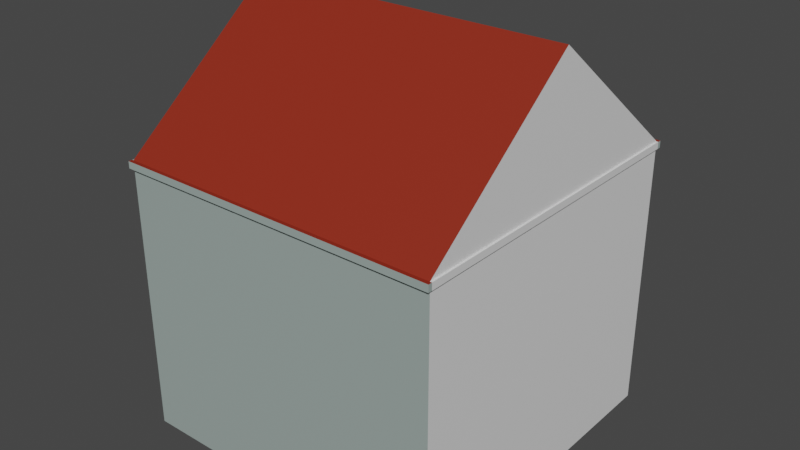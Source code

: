 # Source: standalone_house.blend  (saved by Blender 3.4.6; exported with 4.5.12 LTS)
import bpy
from mathutils import Matrix  # noqa: F401  (used for matrix-valued properties, if any)

bpy.ops.wm.read_factory_settings(use_empty=True)
scene = bpy.context.scene
scene.name = 'Scene'

# ---- collections
col_collection = bpy.data.collections.new('Collection'); scene.collection.children.link(col_collection)

# ---- materials (node trees are filled in below, after node groups)
mat_material = bpy.data.materials.new('Material')
mat_material.alpha_threshold = 0.0
mat_material.use_transparent_shadow = False
mat_material.roughness = 0.5
mat_material.line_color = (0.0, 0.0, 0.0, 1.0)
mat_material_001 = bpy.data.materials.new('Material.001')
mat_material_001.use_transparent_shadow = False
mat_material_002 = bpy.data.materials.new('Material.002')
mat_material_002.use_transparent_shadow = False
mat_material_003 = bpy.data.materials.new('Material.003')
mat_material_003.use_transparent_shadow = False
mat_material_004 = bpy.data.materials.new('Material.004')
mat_material_004.use_transparent_shadow = False

# ---- material node trees
mat_material.use_nodes = True; mat_material.node_tree.nodes.clear()
_N = mat_material.node_tree.nodes; _L = mat_material.node_tree.links
n0 = _N.new('ShaderNodeOutputMaterial'); n0.name = 'Material Output'; n0.location = (300, 300)
n1 = _N.new('ShaderNodeBsdfPrincipled'); n1.name = 'Principled BSDF'; n1.location = (10, 300)
n1.distribution = 'GGX'
n1.subsurface_method = 'RANDOM_WALK_SKIN'
n1.inputs[0].default_value = (0.3309, 0.402, 0.3793, 1.0)
n1.inputs[3].default_value = 1.45
n1.inputs[27].default_value = (0.0, 0.0, 0.0, 1.0)
n1.inputs[28].default_value = 1.0
_L.new(n1.outputs[0], n0.inputs[0])
n0.is_active_output = True
mat_material_001.use_nodes = True; mat_material_001.node_tree.nodes.clear()
_N = mat_material_001.node_tree.nodes; _L = mat_material_001.node_tree.links
n0 = _N.new('ShaderNodeBsdfPrincipled'); n0.name = 'Principled BSDF'; n0.location = (10, 300)
n0.distribution = 'GGX'
n0.subsurface_method = 'RANDOM_WALK_SKIN'
n0.inputs[0].default_value = (0.2532, 0.7309, 1.0, 1.0)
n0.inputs[1].default_value = 0.5827
n0.inputs[3].default_value = 1.45
n0.inputs[27].default_value = (0.0, 0.0, 0.0, 1.0)
n0.inputs[28].default_value = 1.0
n1 = _N.new('ShaderNodeOutputMaterial'); n1.name = 'Material Output'; n1.location = (300, 300)
_L.new(n0.outputs[0], n1.inputs[0])
n1.is_active_output = True
mat_material_002.use_nodes = True; mat_material_002.node_tree.nodes.clear()
_N = mat_material_002.node_tree.nodes; _L = mat_material_002.node_tree.links
n0 = _N.new('ShaderNodeBsdfPrincipled'); n0.name = 'Principled BSDF'; n0.location = (10, 300)
n0.distribution = 'GGX'
n0.subsurface_method = 'RANDOM_WALK_SKIN'
n0.inputs[0].default_value = (0.04696, 0.01117, 0.002974, 1.0)
n0.inputs[3].default_value = 1.45
n0.inputs[27].default_value = (0.0, 0.0, 0.0, 1.0)
n0.inputs[28].default_value = 1.0
n1 = _N.new('ShaderNodeOutputMaterial'); n1.name = 'Material Output'; n1.location = (300, 300)
_L.new(n0.outputs[0], n1.inputs[0])
n1.is_active_output = True
mat_material_003.use_nodes = True; mat_material_003.node_tree.nodes.clear()
_N = mat_material_003.node_tree.nodes; _L = mat_material_003.node_tree.links
n0 = _N.new('ShaderNodeBsdfPrincipled'); n0.name = 'Principled BSDF'; n0.location = (10, 300)
n0.distribution = 'GGX'
n0.subsurface_method = 'RANDOM_WALK_SKIN'
n0.inputs[0].default_value = (0.2668, 0.02215, 0.008508, 1.0)
n0.inputs[3].default_value = 1.45
n0.inputs[27].default_value = (0.0, 0.0, 0.0, 1.0)
n0.inputs[28].default_value = 1.0
n1 = _N.new('ShaderNodeOutputMaterial'); n1.name = 'Material Output'; n1.location = (300, 300)
_L.new(n0.outputs[0], n1.inputs[0])
n1.is_active_output = True
mat_material_004.use_nodes = True; mat_material_004.node_tree.nodes.clear()
_N = mat_material_004.node_tree.nodes; _L = mat_material_004.node_tree.links
n0 = _N.new('ShaderNodeBsdfPrincipled'); n0.name = 'Principled BSDF'; n0.location = (10, 300)
n0.distribution = 'GGX'
n0.subsurface_method = 'RANDOM_WALK_SKIN'
n0.inputs[3].default_value = 1.45
n0.inputs[27].default_value = (0.0, 0.0, 0.0, 1.0)
n0.inputs[28].default_value = 1.0
n1 = _N.new('ShaderNodeOutputMaterial'); n1.name = 'Material Output'; n1.location = (300, 300)
_L.new(n0.outputs[0], n1.inputs[0])
n1.is_active_output = True

# ---- world
world_world = bpy.data.worlds.new('World'); scene.world = world_world
world_world.use_nodes = True; world_world.node_tree.nodes.clear()
_N = world_world.node_tree.nodes; _L = world_world.node_tree.links
n0 = _N.new('ShaderNodeOutputWorld'); n0.name = 'World Output'; n0.location = (300, 300)
n1 = _N.new('ShaderNodeBackground'); n1.name = 'Background'; n1.location = (10, 300)
n1.inputs[0].default_value = (0.05088, 0.05088, 0.05088, 1.0)
_L.new(n1.outputs[0], n0.inputs[0])
n0.is_active_output = True
world_world.color = (0.05088, 0.05088, 0.05088)
world_world.use_sun_shadow = False
world_world.sun_shadow_jitter_overblur = 0.0

# ---- meshes
me_cube = bpy.data.meshes.new('Cube')
me_cube.from_pydata([(10.0, 10.0, 9.183), (10.0, 10.0, -1.0), (10.0, -10.0, 9.183), (10.0, -10.0, -1.0), (-10.0, 10.0, 9.183), (-10.0, 10.0, -1.0), (-10.0, -10.0, 9.183), (-10.0, -10.0, -1.0), (10.0, 10.0, 15.58), (10.0, -10.0, 15.58), (-10.0, 10.0, 15.58), (-10.0, -10.0, 15.58), (10.0, 10.0, 16.0), (10.0, -10.0, 16.0), (-10.0, 10.0, 16.0), (-10.0, -10.0, 16.0), (10.0, 0.0, 24.0), (-10.0, 0.0, 24.0), (5.169, 10.0, -1.0), (5.169, -10.0, 9.183), (5.169, -10.0, -1.0), (5.169, 10.0, 9.183), (5.169, -10.0, 15.58), (5.169, 10.0, 15.58), (5.169, -10.0, 16.0), (5.169, 10.0, 16.0), (5.169, 0.0, 24.0), (2.692, 10.0, -1.0), (2.692, -10.0, 9.183), (2.692, -10.0, 15.58), (2.692, -10.0, 16.0), (2.692, -10.0, -1.0), (2.692, 10.0, 9.183), (2.692, 10.0, 15.58), (2.692, 10.0, 16.0), (2.692, 0.0, 24.0), (10.0, 10.0, 7.102), (-10.0, -10.0, 7.102), (10.0, -10.0, 7.102), (-10.0, 10.0, 7.102), (5.169, 10.0, 7.102), (5.169, -10.0, 7.102), (2.692, 10.0, 7.102), (2.692, -10.0, 7.102), (10.0, 10.0, 1.291), (10.0, -10.0, 1.291), (-10.0, 10.0, 1.291), (5.169, 10.0, 1.291), (5.169, -10.0, 1.291), (2.692, 10.0, 1.291), (2.692, -10.0, 1.291), (-10.0, -10.0, 1.291), (-10.0, -10.0, 3.398), (10.0, 10.0, 3.398), (10.0, -10.0, 3.398), (-10.0, 10.0, 3.398), (5.169, 10.0, 3.398), (5.169, -10.0, 3.398), (2.692, 10.0, 3.398), (2.692, -10.0, 3.398), (-4.205, 10.0, 1.291), (-2.053, 10.0, 1.291), (-1.957, 10.0, 1.291), (0.1535, 10.0, 1.291), (-4.205, 10.0, 3.398), (-2.053, 10.0, 3.398), (-1.957, 10.0, 3.398), (0.1535, 10.0, 3.398), (5.169, 9.777, 1.291), (5.169, 9.777, -1.0), (2.692, 9.777, -1.0), (2.692, 9.777, 1.291), (5.169, 9.777, 3.398), (2.692, 9.777, 3.398), (-4.205, 9.89, 1.291), (-2.053, 9.89, 1.291), (-1.957, 9.89, 1.291), (0.1535, 9.89, 1.291), (-4.205, 9.89, 3.398), (-2.053, 9.89, 3.398), (-1.957, 9.89, 3.398), (0.1535, 9.89, 3.398), (-4.37, 10.0, 9.183), (-4.248, 10.0, 9.183), (-2.152, 10.0, 9.183), (-2.071, 10.0, 9.183), (0.1474, 10.0, 9.183), (-4.37, 10.0, 7.102), (-4.248, 10.0, 7.102), (-2.152, 10.0, 7.102), (-2.071, 10.0, 7.102), (0.1474, 10.0, 7.102), (-6.482, 10.0, 9.183), (-6.482, 10.0, 7.102), (-6.482, 9.91, 9.183), (-4.37, 9.91, 9.183), (-4.248, 9.91, 9.183), (-2.152, 9.91, 9.183), (-2.071, 9.91, 9.183), (0.1474, 9.91, 9.183), (-6.482, 9.91, 7.102), (-4.37, 9.91, 7.102), (-4.248, 9.91, 7.102), (-2.152, 9.91, 7.102), (-2.071, 9.91, 7.102), (0.1474, 9.91, 7.102), (10.0, -10.0, 10.79), (10.0, -10.0, 12.87), (-10.0, -10.0, 12.87), (-10.0, -10.0, 10.79), (-10.0, 10.0, 12.87), (-10.0, 10.0, 10.79), (10.0, 10.0, 10.79), (10.0, 10.0, 12.87), (5.169, 10.0, 10.79), (5.169, 10.0, 12.87), (5.169, -10.0, 10.79), (5.169, -10.0, 12.87), (2.692, -10.0, 10.79), (2.692, -10.0, 12.87), (2.692, 10.0, 10.79), (2.692, 10.0, 12.87), (-6.485, 10.0, 10.79), (-4.359, 10.0, 10.79), (-4.303, 10.0, 10.79), (-2.137, 10.0, 10.79), (-2.066, 10.0, 10.79), (0.1243, 10.0, 10.79), (-6.485, 10.0, 12.87), (-4.359, 10.0, 12.87), (-4.303, 10.0, 12.87), (-2.137, 10.0, 12.87), (-2.066, 10.0, 12.87), (0.1243, 10.0, 12.87), (-6.485, 9.862, 10.79), (-4.359, 9.862, 10.79), (-4.303, 9.862, 10.79), (-2.137, 9.862, 10.79), (-2.066, 9.862, 10.79), (0.1243, 9.862, 10.79), (-6.485, 9.862, 12.87), (-4.359, 9.862, 12.87), (-4.303, 9.862, 12.87), (-2.137, 9.862, 12.87), (-2.066, 9.862, 12.87), (0.1243, 9.862, 12.87), (2.692, -10.24, 15.58), (-10.0, -10.24, 15.58), (5.169, 10.24, 15.58), (10.0, 10.24, 15.58), (2.692, -10.24, 16.0), (-10.0, -10.24, 16.0), (5.169, 10.24, 16.0), (10.0, 10.24, 16.0), (-10.0, 10.24, 15.58), (-10.0, 10.24, 16.0), (10.0, -10.24, 16.0), (10.0, -10.24, 15.58), (5.169, -10.24, 15.58), (2.692, 10.24, 15.58), (5.169, -10.24, 16.0), (2.692, 10.24, 16.0), (10.11, 10.0, 15.58), (10.11, -10.0, 15.58), (-10.11, -10.0, 15.58), (-10.11, 10.0, 15.58), (-10.11, 10.0, 16.0), (10.11, 10.0, 16.0), (10.11, -10.0, 16.0), (-10.11, -10.0, 16.0), (10.11, -10.24, 15.58), (10.11, -10.24, 16.0), (-10.11, 10.24, 15.58), (-10.11, 10.24, 16.0), (10.11, 10.24, 16.0), (10.11, 10.24, 15.58), (-10.11, -10.24, 15.58), (-10.11, -10.24, 16.0)], [], [(117, 107, 9, 22), (43, 28, 6, 37), (37, 6, 4, 39), (18, 1, 3, 20), (36, 0, 2, 38), (40, 21, 0, 36), (30, 15, 151, 150), (110, 108, 11, 10), (107, 113, 8, 9), (121, 133, 132, 131, 130, 129, 128, 110, 10, 33), (35, 17, 15, 30), (8, 149, 175, 162), (17, 14, 15), (157, 9, 163, 170), (34, 14, 17, 35), (12, 25, 26, 16), (11, 29, 146, 147), (16, 26, 24, 13), (113, 115, 23, 8), (14, 34, 161, 155), (42, 32, 21, 40), (27, 18, 20, 31), (38, 2, 19, 41), (119, 117, 22, 29), (108, 119, 29, 11), (5, 27, 31, 7), (91, 86, 32, 42), (14, 155, 173, 166), (25, 34, 35, 26), (26, 35, 30, 24), (115, 121, 33, 23), (33, 10, 154, 159), (41, 19, 28, 43), (57, 41, 43, 59), (55, 39, 93, 87, 88, 89, 90, 91, 42, 58, 67, 66, 65, 64), (54, 38, 41, 57), (58, 42, 40, 56), (56, 40, 36, 53), (53, 36, 38, 54), (52, 37, 39, 55), (59, 43, 37, 52), (31, 50, 51, 7), (7, 51, 46, 5), (1, 44, 45, 3), (18, 47, 44, 1), (18, 27, 70, 69), (3, 45, 48, 20), (5, 46, 60, 61, 62, 63, 49, 27), (20, 48, 50, 31), (50, 59, 52, 51), (51, 52, 55, 46), (44, 53, 54, 45), (47, 56, 53, 44), (56, 47, 68, 72), (45, 54, 57, 48), (63, 67, 58, 49), (48, 57, 59, 50), (46, 55, 64, 60), (60, 64, 78, 74), (61, 65, 66, 62), (62, 66, 80, 76), (70, 71, 68, 69), (71, 73, 72, 68), (27, 49, 71, 70), (58, 56, 72, 73), (47, 18, 69, 68), (49, 58, 73, 71), (74, 78, 79, 75), (76, 80, 81, 77), (67, 63, 77, 81), (65, 61, 75, 79), (66, 67, 81, 80), (64, 65, 79, 78), (63, 62, 76, 77), (61, 60, 74, 75), (83, 84, 97, 96), (87, 82, 83, 88), (84, 89, 103, 97), (89, 84, 85, 90), (87, 93, 100, 101), (39, 4, 92, 93), (100, 94, 95, 101), (102, 96, 97, 103), (104, 98, 99, 105), (91, 90, 104, 105), (90, 85, 98, 104), (82, 87, 101, 95), (93, 92, 94, 100), (92, 82, 95, 94), (89, 88, 102, 103), (86, 91, 105, 99), (85, 86, 99, 98), (88, 83, 96, 102), (21, 32, 120, 114), (114, 120, 121, 115), (6, 28, 118, 109), (109, 118, 119, 108), (28, 19, 116, 118), (118, 116, 117, 119), (0, 21, 114, 112), (112, 114, 115, 113), (32, 86, 85, 84, 83, 82, 92, 4, 111, 122, 123, 124, 125, 126, 127, 120), (122, 111, 110, 128), (2, 0, 112, 106), (106, 112, 113, 107), (4, 6, 109, 111), (111, 109, 108, 110), (19, 2, 106, 116), (116, 106, 107, 117), (120, 127, 133, 121), (127, 126, 138, 139), (126, 125, 131, 132), (124, 130, 142, 136), (124, 123, 129, 130), (123, 122, 134, 135), (139, 138, 144, 145), (137, 136, 142, 143), (135, 134, 140, 141), (133, 127, 139, 145), (130, 131, 143, 142), (129, 123, 135, 141), (126, 132, 144, 138), (125, 124, 136, 137), (122, 128, 140, 134), (128, 129, 141, 140), (131, 125, 137, 143), (132, 133, 145, 144), (159, 154, 155, 161), (158, 157, 156, 160), (146, 158, 160, 150), (149, 148, 152, 153), (147, 146, 150, 151), (148, 159, 161, 152), (22, 9, 157, 158), (23, 33, 159, 148), (29, 22, 158, 146), (13, 24, 160, 156), (24, 30, 150, 160), (8, 23, 148, 149), (25, 12, 153, 152), (34, 25, 152, 161), (156, 157, 170, 171), (149, 153, 174, 175), (16, 13, 12), (155, 154, 172, 173), (164, 169, 166, 165), (169, 164, 176, 177), (163, 168, 171, 170), (165, 166, 173, 172), (167, 162, 175, 174), (163, 162, 167, 168), (147, 151, 177, 176), (153, 12, 167, 174), (11, 147, 176, 164), (9, 8, 162, 163), (154, 10, 165, 172), (151, 15, 169, 177), (10, 11, 164, 165), (15, 14, 166, 169), (13, 156, 171, 168), (12, 13, 168, 167)])
me_cube.polygons.foreach_set('material_index', [0, 0, 0, 0, 4, 0, 3, 0, 4, 0, 3, 0, 0, 0, 3, 3, 0, 3, 0, 3, 0, 0, 0, 0, 0, 0, 0, 3, 3, 3, 0, 0, 0, 0, 0, 0, 0, 0, 4, 0, 0, 0, 0, 4, 0, 0, 0, 0, 0, 0, 0, 4, 0, 0, 0, 0, 0, 0, 0, 0, 0, 2, 2, 0, 0, 0, 0, 1, 1, 0, 0, 0, 0, 0, 0, 0, 0, 0, 0, 0, 0, 1, 1, 1, 0, 0, 0, 0, 0, 0, 0, 0, 0, 0, 0, 0, 0, 0, 0, 0, 0, 0, 0, 4, 4, 0, 0, 0, 0, 0, 0, 0, 0, 0, 0, 1, 1, 1, 0, 0, 0, 0, 0, 0, 0, 0, 0, 0, 0, 0, 0, 0, 0, 0, 0, 0, 3, 3, 0, 3, 3, 0, 0, 4, 0, 0, 0, 0, 0, 0, 4, 0, 3, 0, 4, 0, 3, 0, 0, 3, 4])
_uv = me_cube.uv_layers.new(name='UVMap')
_uv.uv.foreach_set('vector', [0.625, 0.8104, 0.625, 0.75, 0.625, 0.75, 0.625, 0.8104, 0.5591, 0.8414, 0.625, 0.8414, 0.625, 1.0, 0.5591, 1.0, 0.5591, 0.0, 0.625, 0.0, 0.625, 0.25, 0.5591, 0.25, 0.3146, 0.5, 0.375, 0.5, 0.375, 0.75, 0.3146, 0.75, 0.5591, 0.5, 0.625, 0.5, 0.625, 0.75, 0.5591, 0.75, 0.5591, 0.4396, 0.625, 0.4396, 0.625, 0.5, 0.5591, 0.5, 0.7164, 0.75, 0.875, 0.75, 0.875, 0.75, 0.7164, 0.75, 0.625, 0.25, 0.625, 0.0, 0.625, 0.0, 0.625, 0.25, 0.625, 0.75, 0.625, 0.5, 0.625, 0.5, 0.625, 0.75, 0.625, 0.4086, 0.625, 0.386, 0.625, 0.3633, 0.625, 0.3407, 0.625, 0.318, 0.625, 0.2953, 0.625, 0.2727, 0.625, 0.25, 0.625, 0.25, 0.625, 0.4086, 0.7164, 0.625, 0.875, 0.625, 0.875, 0.75, 0.7164, 0.75, 0.625, 0.5, 0.625, 0.5, 0.625, 0.5, 0.625, 0.5, 0.875, 0.625, 0.875, 0.5, 0.875, 0.75, 0.625, 0.75, 0.625, 0.75, 0.625, 0.75, 0.625, 0.75, 0.7164, 0.5, 0.875, 0.5, 0.875, 0.625, 0.7164, 0.625, 0.625, 0.5, 0.6854, 0.5, 0.6854, 0.625, 0.625, 0.625, 0.625, 1.0, 0.625, 0.8414, 0.625, 0.8414, 0.625, 1.0, 0.625, 0.625, 0.6854, 0.625, 0.6854, 0.75, 0.625, 0.75, 0.625, 0.5, 0.625, 0.4396, 0.625, 0.4396, 0.625, 0.5, 0.875, 0.5, 0.7164, 0.5, 0.7164, 0.5, 0.875, 0.5, 0.5591, 0.4086, 0.625, 0.4086, 0.625, 0.4396, 0.5591, 0.4396, 0.2836, 0.5, 0.3146, 0.5, 0.3146, 0.75, 0.2836, 0.75, 0.5591, 0.75, 0.625, 0.75, 0.625, 0.8104, 0.5591, 0.8104, 0.625, 0.8414, 0.625, 0.8104, 0.625, 0.8104, 0.625, 0.8414, 0.625, 1.0, 0.625, 0.8414, 0.625, 0.8414, 0.625, 1.0, 0.125, 0.5, 0.2836, 0.5, 0.2836, 0.75, 0.125, 0.75, 0.5591, 0.3822, 0.625, 0.3822, 0.625, 0.4086, 0.5591, 0.4086, 0.875, 0.5, 0.875, 0.5, 0.875, 0.5, 0.875, 0.5, 0.6854, 0.5, 0.7164, 0.5, 0.7164, 0.625, 0.6854, 0.625, 0.6854, 0.625, 0.7164, 0.625, 0.7164, 0.75, 0.6854, 0.75, 0.625, 0.4396, 0.625, 0.4086, 0.625, 0.4086, 0.625, 0.4396, 0.625, 0.4086, 0.625, 0.25, 0.625, 0.25, 0.625, 0.4086, 0.5591, 0.8104, 0.625, 0.8104, 0.625, 0.8414, 0.5591, 0.8414, 0.475, 0.8104, 0.5591, 0.8104, 0.5591, 0.8414, 0.475, 0.8414, 0.475, 0.25, 0.5591, 0.25, 0.5591, 0.2632, 0.5591, 0.2764, 0.5591, 0.3029, 0.5591, 0.3293, 0.5591, 0.3558, 0.5591, 0.3822, 0.5591, 0.4086, 0.475, 0.4086, 0.475, 0.3769, 0.475, 0.3452, 0.475, 0.3135, 0.475, 0.2817, 0.475, 0.75, 0.5591, 0.75, 0.5591, 0.8104, 0.475, 0.8104, 0.475, 0.4086, 0.5591, 0.4086, 0.5591, 0.4396, 0.475, 0.4396, 0.475, 0.4396, 0.5591, 0.4396, 0.5591, 0.5, 0.475, 0.5, 0.475, 0.5, 0.5591, 0.5, 0.5591, 0.75, 0.475, 0.75, 0.475, 0.0, 0.5591, 0.0, 0.5591, 0.25, 0.475, 0.25, 0.475, 0.8414, 0.5591, 0.8414, 0.5591, 1.0, 0.475, 1.0, 0.375, 0.8414, 0.4271, 0.8414, 0.4271, 1.0, 0.375, 1.0, 0.375, 0.0, 0.4271, 0.0, 0.4271, 0.25, 0.375, 0.25, 0.375, 0.5, 0.4271, 0.5, 0.4271, 0.75, 0.375, 0.75, 0.375, 0.4396, 0.4271, 0.4396, 0.4271, 0.5, 0.375, 0.5, 0.3146, 0.5, 0.2836, 0.5, 0.2836, 0.5, 0.3146, 0.5, 0.375, 0.75, 0.4271, 0.75, 0.4271, 0.8104, 0.375, 0.8104, 0.375, 0.25, 0.4271, 0.25, 0.4271, 0.2817, 0.4271, 0.3135, 0.4271, 0.3452, 0.4271, 0.3769, 0.4271, 0.4086, 0.375, 0.4086, 0.375, 0.8104, 0.4271, 0.8104, 0.4271, 0.8414, 0.375, 0.8414, 0.4271, 0.8414, 0.475, 0.8414, 0.475, 1.0, 0.4271, 1.0, 0.4271, 0.0, 0.475, 0.0, 0.475, 0.25, 0.4271, 0.25, 0.4271, 0.5, 0.475, 0.5, 0.475, 0.75, 0.4271, 0.75, 0.4271, 0.4396, 0.475, 0.4396, 0.475, 0.5, 0.4271, 0.5, 0.475, 0.4396, 0.4271, 0.4396, 0.4271, 0.4396, 0.475, 0.4396, 0.4271, 0.75, 0.475, 0.75, 0.475, 0.8104, 0.4271, 0.8104, 0.4271, 0.3769, 0.475, 0.3769, 0.475, 0.4086, 0.4271, 0.4086, 0.4271, 0.8104, 0.475, 0.8104, 0.475, 0.8414, 0.4271, 0.8414, 0.4271, 0.25, 0.475, 0.25, 0.475, 0.2817, 0.4271, 0.2817, 0.4271, 0.2817, 0.475, 0.2817, 0.475, 0.2817, 0.4271, 0.2817, 0.4271, 0.3135, 0.475, 0.3135, 0.475, 0.3452, 0.4271, 0.3452, 0.4271, 0.3452, 0.475, 0.3452, 0.475, 0.3452, 0.4271, 0.3452, 0.375, 0.4086, 0.4271, 0.4086, 0.4271, 0.4396, 0.375, 0.4396, 0.4271, 0.4086, 0.475, 0.4086, 0.475, 0.4396, 0.4271, 0.4396, 0.375, 0.4086, 0.4271, 0.4086, 0.4271, 0.4086, 0.375, 0.4086, 0.475, 0.4086, 0.475, 0.4396, 0.475, 0.4396, 0.475, 0.4086, 0.4271, 0.4396, 0.375, 0.4396, 0.375, 0.4396, 0.4271, 0.4396, 0.4271, 0.4086, 0.475, 0.4086, 0.475, 0.4086, 0.4271, 0.4086, 0.4271, 0.2817, 0.475, 0.2817, 0.475, 0.3135, 0.4271, 0.3135, 0.4271, 0.3452, 0.475, 0.3452, 0.475, 0.3769, 0.4271, 0.3769, 0.475, 0.3769, 0.4271, 0.3769, 0.4271, 0.3769, 0.475, 0.3769, 0.475, 0.3135, 0.4271, 0.3135, 0.4271, 0.3135, 0.475, 0.3135, 0.475, 0.3452, 0.475, 0.3769, 0.475, 0.3769, 0.475, 0.3452, 0.475, 0.2817, 0.475, 0.3135, 0.475, 0.3135, 0.475, 0.2817, 0.4271, 0.3769, 0.4271, 0.3452, 0.4271, 0.3452, 0.4271, 0.3769, 0.4271, 0.3135, 0.4271, 0.2817, 0.4271, 0.2817, 0.4271, 0.3135, 0.625, 0.3029, 0.625, 0.3293, 0.625, 0.3293, 0.625, 0.3029, 0.5591, 0.2764, 0.625, 0.2764, 0.625, 0.3029, 0.5591, 0.3029, 0.625, 0.3293, 0.5591, 0.3293, 0.5591, 0.3293, 0.625, 0.3293, 0.5591, 0.3293, 0.625, 0.3293, 0.625, 0.3558, 0.5591, 0.3558, 0.5591, 0.2764, 0.5591, 0.2632, 0.5591, 0.2632, 0.5591, 0.2764, 0.5591, 0.25, 0.625, 0.25, 0.625, 0.2632, 0.5591, 0.2632, 0.5591, 0.2632, 0.625, 0.2632, 0.625, 0.2764, 0.5591, 0.2764, 0.5591, 0.3029, 0.625, 0.3029, 0.625, 0.3293, 0.5591, 0.3293, 0.5591, 0.3558, 0.625, 0.3558, 0.625, 0.3822, 0.5591, 0.3822, 0.5591, 0.3822, 0.5591, 0.3558, 0.5591, 0.3558, 0.5591, 0.3822, 0.5591, 0.3558, 0.625, 0.3558, 0.625, 0.3558, 0.5591, 0.3558, 0.625, 0.2764, 0.5591, 0.2764, 0.5591, 0.2764, 0.625, 0.2764, 0.5591, 0.2632, 0.625, 0.2632, 0.625, 0.2632, 0.5591, 0.2632, 0.625, 0.2632, 0.625, 0.2764, 0.625, 0.2764, 0.625, 0.2632, 0.5591, 0.3293, 0.5591, 0.3029, 0.5591, 0.3029, 0.5591, 0.3293, 0.625, 0.3822, 0.5591, 0.3822, 0.5591, 0.3822, 0.625, 0.3822, 0.625, 0.3558, 0.625, 0.3822, 0.625, 0.3822, 0.625, 0.3558, 0.5591, 0.3029, 0.625, 0.3029, 0.625, 0.3029, 0.5591, 0.3029, 0.625, 0.4396, 0.625, 0.4086, 0.625, 0.4086, 0.625, 0.4396, 0.625, 0.4396, 0.625, 0.4086, 0.625, 0.4086, 0.625, 0.4396, 0.625, 1.0, 0.625, 0.8414, 0.625, 0.8414, 0.625, 1.0, 0.625, 1.0, 0.625, 0.8414, 0.625, 0.8414, 0.625, 1.0, 0.625, 0.8414, 0.625, 0.8104, 0.625, 0.8104, 0.625, 0.8414, 0.625, 0.8414, 0.625, 0.8104, 0.625, 0.8104, 0.625, 0.8414, 0.625, 0.5, 0.625, 0.4396, 0.625, 0.4396, 0.625, 0.5, 0.625, 0.5, 0.625, 0.4396, 0.625, 0.4396, 0.625, 0.5, 0.625, 0.4086, 0.625, 0.3822, 0.625, 0.3558, 0.625, 0.3293, 0.625, 0.3029, 0.625, 0.2764, 0.625, 0.2632, 0.625, 0.25, 0.625, 0.25, 0.625, 0.2727, 0.625, 0.2953, 0.625, 0.318, 0.625, 0.3407, 0.625, 0.3633, 0.625, 0.386, 0.625, 0.4086, 0.625, 0.2727, 0.625, 0.25, 0.625, 0.25, 0.625, 0.2727, 0.625, 0.75, 0.625, 0.5, 0.625, 0.5, 0.625, 0.75, 0.625, 0.75, 0.625, 0.5, 0.625, 0.5, 0.625, 0.75, 0.625, 0.25, 0.625, 0.0, 0.625, 0.0, 0.625, 0.25, 0.625, 0.25, 0.625, 0.0, 0.625, 0.0, 0.625, 0.25, 0.625, 0.8104, 0.625, 0.75, 0.625, 0.75, 0.625, 0.8104, 0.625, 0.8104, 0.625, 0.75, 0.625, 0.75, 0.625, 0.8104, 0.625, 0.4086, 0.625, 0.386, 0.625, 0.386, 0.625, 0.4086, 0.625, 0.386, 0.625, 0.3633, 0.625, 0.3633, 0.625, 0.386, 0.625, 0.3633, 0.625, 0.3407, 0.625, 0.3407, 0.625, 0.3633, 0.625, 0.318, 0.625, 0.318, 0.625, 0.318, 0.625, 0.318, 0.625, 0.318, 0.625, 0.2953, 0.625, 0.2953, 0.625, 0.318, 0.625, 0.2953, 0.625, 0.2727, 0.625, 0.2727, 0.625, 0.2953, 0.625, 0.386, 0.625, 0.3633, 0.625, 0.3633, 0.625, 0.386, 0.625, 0.3407, 0.625, 0.318, 0.625, 0.318, 0.625, 0.3407, 0.625, 0.2953, 0.625, 0.2727, 0.625, 0.2727, 0.625, 0.2953, 0.625, 0.386, 0.625, 0.386, 0.625, 0.386, 0.625, 0.386, 0.625, 0.318, 0.625, 0.3407, 0.625, 0.3407, 0.625, 0.318, 0.625, 0.2953, 0.625, 0.2953, 0.625, 0.2953, 0.625, 0.2953, 0.625, 0.3633, 0.625, 0.3633, 0.625, 0.3633, 0.625, 0.3633, 0.625, 0.3407, 0.625, 0.318, 0.625, 0.318, 0.625, 0.3407, 0.625, 0.2727, 0.625, 0.2727, 0.625, 0.2727, 0.625, 0.2727, 0.625, 0.2727, 0.625, 0.2953, 0.625, 0.2953, 0.625, 0.2727, 0.625, 0.3407, 0.625, 0.3407, 0.625, 0.3407, 0.625, 0.3407, 0.625, 0.3633, 0.625, 0.386, 0.625, 0.386, 0.625, 0.3633, 0.625, 0.4086, 0.625, 0.25, 0.625, 0.25, 0.625, 0.4086, 0.625, 0.8104, 0.625, 0.75, 0.625, 0.75, 0.625, 0.8104, 0.625, 0.8414, 0.625, 0.8104, 0.625, 0.8104, 0.625, 0.8414, 0.625, 0.5, 0.625, 0.4396, 0.625, 0.4396, 0.625, 0.5, 0.625, 1.0, 0.625, 0.8414, 0.625, 0.8414, 0.625, 1.0, 0.625, 0.4396, 0.625, 0.4086, 0.625, 0.4086, 0.625, 0.4396, 0.625, 0.8104, 0.625, 0.75, 0.625, 0.75, 0.625, 0.8104, 0.625, 0.4396, 0.625, 0.4086, 0.625, 0.4086, 0.625, 0.4396, 0.625, 0.8414, 0.625, 0.8104, 0.625, 0.8104, 0.625, 0.8414, 0.625, 0.75, 0.6854, 0.75, 0.6854, 0.75, 0.625, 0.75, 0.6854, 0.75, 0.7164, 0.75, 0.7164, 0.75, 0.6854, 0.75, 0.625, 0.5, 0.625, 0.4396, 0.625, 0.4396, 0.625, 0.5, 0.6854, 0.5, 0.625, 0.5, 0.625, 0.5, 0.6854, 0.5, 0.7164, 0.5, 0.6854, 0.5, 0.6854, 0.5, 0.7164, 0.5, 0.625, 0.75, 0.625, 0.75, 0.625, 0.75, 0.625, 0.75, 0.625, 0.5, 0.625, 0.5, 0.625, 0.5, 0.625, 0.5, 0.625, 0.625, 0.625, 0.75, 0.625, 0.5, 0.625, 0.25, 0.625, 0.25, 0.625, 0.25, 0.625, 0.25, 0.625, 0.0, 0.625, 0.0, 0.875, 0.5, 0.625, 0.25, 0.625, 0.0, 0.625, 0.0, 0.625, 0.0, 0.625, 0.0, 0.625, 0.75, 0.625, 0.75, 0.625, 0.75, 0.625, 0.75, 0.625, 0.25, 0.625, 0.25, 0.625, 0.25, 0.625, 0.25, 0.625, 0.5, 0.625, 0.5, 0.625, 0.5, 0.625, 0.5, 0.625, 0.75, 0.625, 0.5, 0.625, 0.5, 0.625, 0.75, 0.625, 1.0, 0.625, 1.0, 0.625, 1.0, 0.625, 1.0, 0.625, 0.5, 0.625, 0.5, 0.625, 0.5, 0.625, 0.5, 0.625, 1.0, 0.625, 1.0, 0.625, 1.0, 0.625, 1.0, 0.625, 0.75, 0.625, 0.5, 0.625, 0.5, 0.625, 0.75, 0.625, 0.25, 0.625, 0.25, 0.625, 0.25, 0.625, 0.25, 0.875, 0.75, 0.875, 0.75, 0.875, 0.75, 0.875, 0.75, 0.625, 0.25, 0.625, 0.0, 0.625, 0.0, 0.625, 0.25, 0.875, 0.75, 0.875, 0.5, 0.875, 0.5, 0.875, 0.75, 0.625, 0.75, 0.625, 0.75, 0.625, 0.75, 0.625, 0.75, 0.625, 0.5, 0.625, 0.75, 0.625, 0.75, 0.625, 0.5])
me_cube.materials.append(mat_material)
me_cube.materials.append(mat_material_001)
me_cube.materials.append(mat_material_002)
me_cube.materials.append(mat_material_003)
me_cube.materials.append(mat_material_004)
me_cube.use_mirror_vertex_groups = False
me_cube.update()

# ---- objects
ob_cube = bpy.data.objects.new('Cube', me_cube)

# ---- transforms, parenting, visibility, modifiers, constraints
ob_cube.location = (0.0, 0.0, 1.0)
ob_cube.lock_rotations_4d = False
ob_cube.empty_display_type = 'ARROWS'
ob_cube.lineart.crease_threshold = 0.0

# ---- collection membership
col_collection.objects.link(ob_cube)

# ---- scene / render settings (as saved in the file)
scene.frame_start = 1; scene.frame_end = 250; scene.frame_set(1)
scene.render.engine = 'BLENDER_EEVEE_NEXT'
scene.cycles.sampling_pattern = 'TABULATED_SOBOL'
scene.cycles.use_light_tree = False
scene.view_settings.view_transform = 'Filmic'
bpy.context.view_layer.update()

# ---- added for rendering (the .blend has no active camera and no usable light): camera, sun
cam_auto = bpy.data.cameras.new('AutoCamera')
cam_auto.lens = 50.0
cam_auto.sensor_width = 36.0
cam_auto.clip_end = 1000.0
ob_auto_camera = bpy.data.objects.new('AutoCamera', cam_auto)
scene.collection.objects.link(ob_auto_camera)
ob_auto_camera.location = (35.2758, -42.3309, 40.7206)
ob_auto_camera.rotation_euler = (1.09748, -7.21219e-08, 0.694738)
scene.camera = ob_auto_camera
light_auto_sun = bpy.data.lights.new('AutoSun', 'SUN')
light_auto_sun.energy = 3.0
light_auto_sun.angle = 0.0523599
ob_auto_sun = bpy.data.objects.new('AutoSun', light_auto_sun)
scene.collection.objects.link(ob_auto_sun)
ob_auto_sun.rotation_euler = (0.872665, 0.174533, 0.523599)
bpy.context.view_layer.update()

